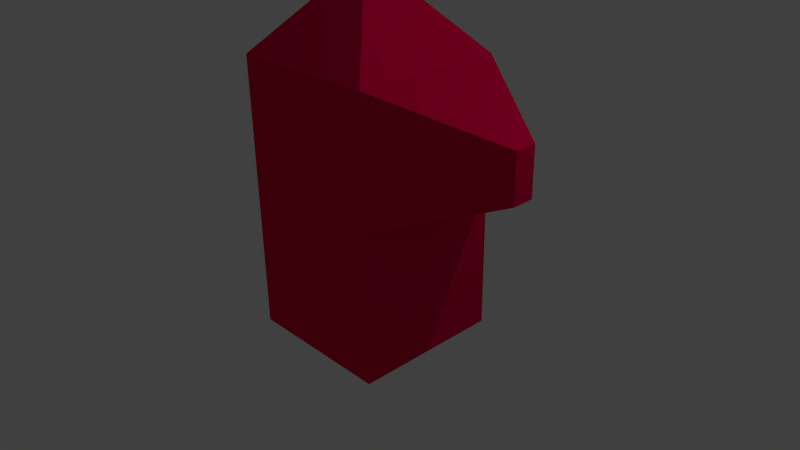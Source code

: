 # Source: cube.blend  (saved by Blender 2.74.0; exported with 4.5.12 LTS)
import bpy
from mathutils import Matrix  # noqa: F401  (used for matrix-valued properties, if any)

bpy.ops.wm.read_factory_settings(use_empty=True)
scene = bpy.context.scene
scene.name = 'Scene'

# ---- collections
col_collection_1 = bpy.data.collections.new('Collection 1'); scene.collection.children.link(col_collection_1)

# ---- materials (node trees are filled in below, after node groups)
mat_material = bpy.data.materials.new('Material')
mat_material.alpha_threshold = 0.0
mat_material.use_transparent_shadow = False
mat_material.diffuse_color = (0.8, 0.0, 0.06165, 1.0)
mat_material.roughness = 0.5
mat_material.line_color = (0.0, 0.0, 0.0, 1.0)

# ---- material node trees

# ---- world
world_world = bpy.data.worlds.new('World'); scene.world = world_world
world_world.color = (0.05088, 0.05088, 0.05088)
world_world.use_sun_shadow = False
world_world.sun_shadow_jitter_overblur = 0.0
world_world.cycles.sampling_method = 'MANUAL'
world_world.cycles.sample_map_resolution = 256

# ---- cameras
cam_camera = bpy.data.cameras.new('Camera')
cam_camera.clip_end = 100.0
cam_camera.lens = 35.0
cam_camera.sensor_width = 32.0
cam_camera.sensor_height = 18.0
cam_camera.ortho_scale = 7.314
cam_camera.dof.focus_distance = 0.0
cam_camera.dof.aperture_fstop = 128.0

# ---- lights
light_lamp = bpy.data.lights.new('Lamp', 'POINT')
light_lamp.transmission_factor = 0.0
light_lamp.cutoff_distance = 30.0
light_lamp.energy = 100.0
light_lamp.shadow_buffer_clip_start = 1.001
light_lamp.shadow_soft_size = 0.1
light_lamp.shadow_maximum_resolution = 0.006
light_lamp.use_absolute_resolution = True
light_lamp.cycles.use_multiple_importance_sampling = False

# ---- meshes
me_cube = bpy.data.meshes.new('Cube')
me_cube.from_pydata([(1.0, 1.0, -1.0), (1.0, -1.0, -1.0), (-1.0, -1.0, -1.0), (-1.0, 1.0, -1.0), (1.0, 1.0, 1.0), (1.0, -1.0, 1.0), (-1.0, -1.0, 1.0), (-1.0, 1.0, 1.0), (1.0, 1.0, 2.628), (1.0, -1.0, 2.628), (-1.0, -1.0, 2.628), (-1.0, 1.0, 2.628), (0.1633, 0.1796, 3.542), (0.1633, -0.1796, 3.542), (-0.1633, -0.1796, 3.542), (-0.1633, 0.1796, 3.542), (2.366, 0.1466, 1.503), (2.366, -0.1466, 1.503), (2.366, 0.1466, 2.125), (2.366, -0.1466, 2.125)], [], [(0, 1, 2, 3), (7, 6, 10, 11), (0, 4, 5, 1), (1, 5, 6, 2), (2, 6, 7, 3), (4, 0, 3, 7), (11, 10, 14, 15), (6, 5, 9, 10), (4, 7, 11, 8), (4, 8, 18, 16), (12, 15, 14, 13), (10, 9, 13, 14), (8, 11, 15, 12), (9, 8, 12, 13), (17, 16, 18, 19), (9, 5, 17, 19), (8, 9, 19, 18), (5, 4, 16, 17)])
me_cube.materials.append(mat_material)
me_cube.use_remesh_preserve_volume = False
me_cube.use_remesh_preserve_attributes = False
me_cube.use_mirror_vertex_groups = False
me_cube.update()

# ---- objects
ob_cube = bpy.data.objects.new('Cube', me_cube)
ob_lamp = bpy.data.objects.new('Lamp', light_lamp)
ob_camera = bpy.data.objects.new('Camera', cam_camera)

# ---- transforms, parenting, visibility, modifiers, constraints
ob_cube.location = (0.0, 0.0, 0.0)
ob_cube.lock_rotations_4d = False
ob_cube.empty_display_type = 'ARROWS'
ob_cube.lineart.crease_threshold = 0.0
ob_lamp.location = (4.076, 1.005, 5.904)
ob_lamp.rotation_euler = (0.6503, 0.05522, 1.866)
ob_lamp.lock_rotations_4d = False
ob_lamp.empty_display_type = 'ARROWS'
ob_lamp.color = (0.0, 0.0, 0.0, 0.0)
ob_lamp.lineart.crease_threshold = 0.0
ob_camera.location = (7.481, -6.508, 5.344)
ob_camera.rotation_euler = (1.109, 0.01082, 0.8149)
ob_camera.lock_rotations_4d = False
ob_camera.empty_display_type = 'ARROWS'
ob_camera.color = (0.0, 0.0, 0.0, 0.0)
ob_camera.display_type = 'WIRE'
ob_camera.lineart.crease_threshold = 0.0

# ---- collection membership
col_collection_1.objects.link(ob_cube)
col_collection_1.objects.link(ob_lamp)
col_collection_1.objects.link(ob_camera)

# ---- scene / render settings (as saved in the file)
scene.camera = ob_camera
scene.frame_start = 1; scene.frame_end = 250; scene.frame_set(1)
scene.render.engine = 'BLENDER_EEVEE_NEXT'
scene.render.resolution_percentage = 50
scene.render.dither_intensity = 0.0
scene.cycles.use_denoising = False
scene.cycles.samples = 10
scene.cycles.sampling_pattern = 'TABULATED_SOBOL'
scene.cycles.light_sampling_threshold = 0.0
scene.cycles.use_adaptive_sampling = False
scene.cycles.use_light_tree = False
scene.cycles.blur_glossy = 0.0
scene.cycles.pixel_filter_type = 'GAUSSIAN'
scene.cycles.sample_clamp_indirect = 0.0
scene.view_settings.view_transform = 'Standard'
bpy.context.view_layer.update()
